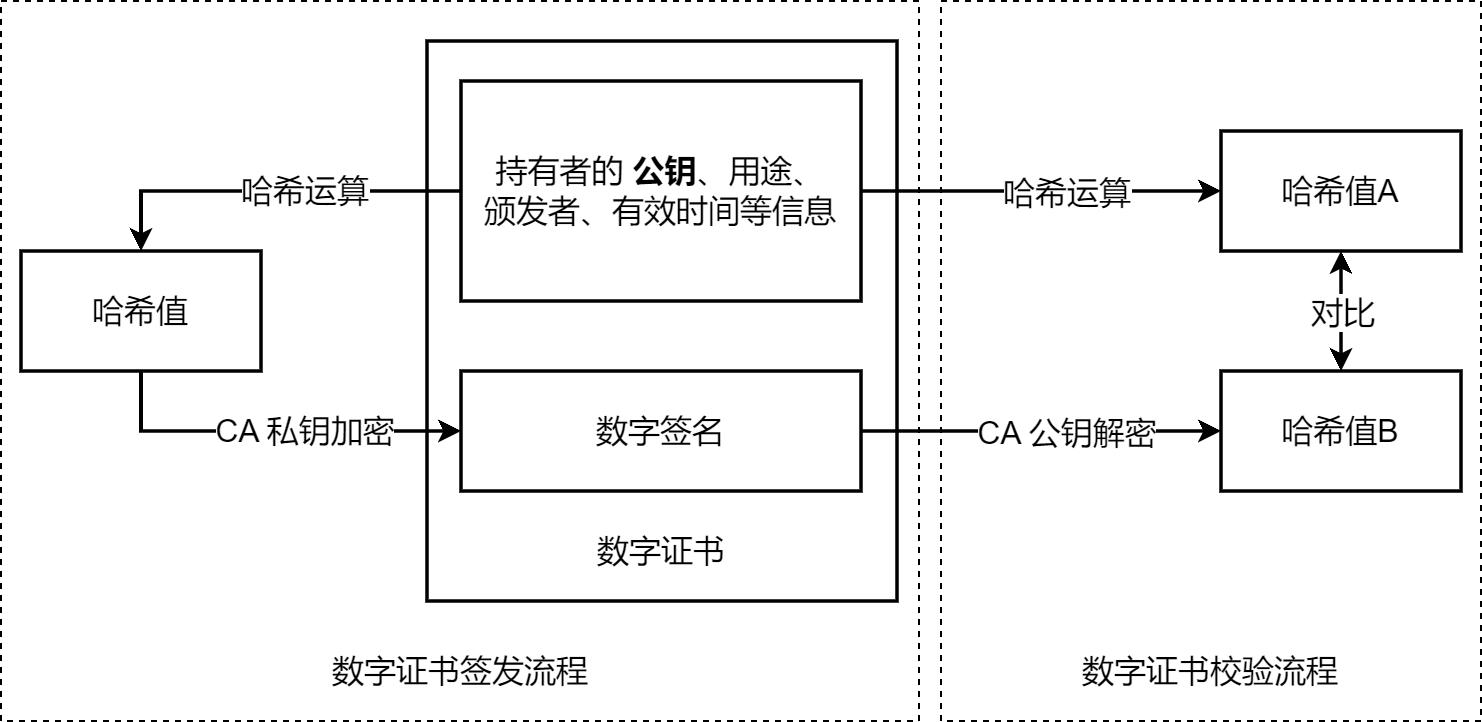

The diagram above was exported from draw.io. Its source (the exported page's mxGraphModel, read from the mxfile embedded in the PNG):
<mxGraphModel dx="1036" dy="614" grid="1" gridSize="10" guides="1" tooltips="1" connect="1" arrows="1" fold="1" page="1" pageScale="1" pageWidth="827" pageHeight="1169" background="#FFFFFF" math="0" shadow="0">
  <root>
    <mxCell id="0" />
    <mxCell id="1" parent="0" />
    <mxCell id="cOP0XlTUdwxYY87A7ADx-3" value="" style="rounded=0;whiteSpace=wrap;html=1;fontSize=16;fillColor=none;dashed=1;" parent="1" vertex="1">
      <mxGeometry x="20" y="280" width="459" height="360" as="geometry" />
    </mxCell>
    <mxCell id="cOP0XlTUdwxYY87A7ADx-4" value="" style="rounded=0;whiteSpace=wrap;html=1;fontSize=16;fillColor=none;dashed=1;shadow=0;" parent="1" vertex="1">
      <mxGeometry x="490" y="280" width="270" height="360" as="geometry" />
    </mxCell>
    <mxCell id="t5zPtL40V_wSHVy7BUpU-15" value="" style="rounded=0;whiteSpace=wrap;html=1;fontSize=16;strokeWidth=1.75;" parent="1" vertex="1">
      <mxGeometry x="233" y="300" width="235" height="280" as="geometry" />
    </mxCell>
    <mxCell id="t5zPtL40V_wSHVy7BUpU-3" value="哈希运算" style="edgeStyle=orthogonalEdgeStyle;rounded=0;orthogonalLoop=1;jettySize=auto;html=1;fontSize=16;entryX=0.5;entryY=0;entryDx=0;entryDy=0;strokeWidth=1.75;" parent="1" source="t5zPtL40V_wSHVy7BUpU-1" target="t5zPtL40V_wSHVy7BUpU-2" edge="1">
      <mxGeometry x="-0.1808" relative="1" as="geometry">
        <Array as="points">
          <mxPoint x="90" y="375" />
        </Array>
        <mxPoint as="offset" />
      </mxGeometry>
    </mxCell>
    <mxCell id="t5zPtL40V_wSHVy7BUpU-1" value="持有者的 &lt;b&gt;公钥&lt;/b&gt;、用途、&lt;br&gt;颁发者、有效时间等信息" style="rounded=0;whiteSpace=wrap;html=1;fontSize=16;strokeWidth=1.75;" parent="1" vertex="1">
      <mxGeometry x="250" y="320" width="200" height="110" as="geometry" />
    </mxCell>
    <mxCell id="t5zPtL40V_wSHVy7BUpU-5" value="CA 私钥加密" style="edgeStyle=orthogonalEdgeStyle;rounded=0;orthogonalLoop=1;jettySize=auto;html=1;fontSize=16;exitX=0.5;exitY=1;exitDx=0;exitDy=0;strokeWidth=1.75;" parent="1" source="t5zPtL40V_wSHVy7BUpU-2" target="t5zPtL40V_wSHVy7BUpU-4" edge="1">
      <mxGeometry x="0.1818" relative="1" as="geometry">
        <Array as="points">
          <mxPoint x="90" y="495" />
        </Array>
        <mxPoint as="offset" />
      </mxGeometry>
    </mxCell>
    <mxCell id="t5zPtL40V_wSHVy7BUpU-2" value="哈希值" style="rounded=0;whiteSpace=wrap;html=1;fontSize=16;strokeWidth=1.75;" parent="1" vertex="1">
      <mxGeometry x="30" y="405" width="120" height="60" as="geometry" />
    </mxCell>
    <mxCell id="t5zPtL40V_wSHVy7BUpU-4" value="数字签名" style="rounded=0;whiteSpace=wrap;html=1;fontSize=16;strokeWidth=1.75;" parent="1" vertex="1">
      <mxGeometry x="250" y="465" width="200" height="60" as="geometry" />
    </mxCell>
    <mxCell id="t5zPtL40V_wSHVy7BUpU-22" style="edgeStyle=orthogonalEdgeStyle;rounded=0;orthogonalLoop=1;jettySize=auto;html=1;entryX=0;entryY=0.5;entryDx=0;entryDy=0;fontSize=16;strokeWidth=1.75;" parent="1" target="t5zPtL40V_wSHVy7BUpU-21" edge="1">
      <mxGeometry relative="1" as="geometry">
        <mxPoint x="450" y="375" as="sourcePoint" />
      </mxGeometry>
    </mxCell>
    <mxCell id="t5zPtL40V_wSHVy7BUpU-24" value="哈希运算" style="edgeLabel;html=1;align=center;verticalAlign=middle;resizable=0;points=[];fontSize=16;" parent="t5zPtL40V_wSHVy7BUpU-22" vertex="1" connectable="0">
      <mxGeometry x="0.1827" y="1" relative="1" as="geometry">
        <mxPoint x="-4" y="1" as="offset" />
      </mxGeometry>
    </mxCell>
    <mxCell id="t5zPtL40V_wSHVy7BUpU-26" style="edgeStyle=orthogonalEdgeStyle;rounded=0;orthogonalLoop=1;jettySize=auto;html=1;entryX=0;entryY=0.5;entryDx=0;entryDy=0;fontSize=16;strokeWidth=1.75;" parent="1" target="t5zPtL40V_wSHVy7BUpU-25" edge="1">
      <mxGeometry relative="1" as="geometry">
        <mxPoint x="450" y="495" as="sourcePoint" />
      </mxGeometry>
    </mxCell>
    <mxCell id="t5zPtL40V_wSHVy7BUpU-27" value="CA 公钥解密" style="edgeLabel;html=1;align=center;verticalAlign=middle;resizable=0;points=[];fontSize=16;" parent="t5zPtL40V_wSHVy7BUpU-26" vertex="1" connectable="0">
      <mxGeometry x="-0.0874" y="1" relative="1" as="geometry">
        <mxPoint x="20" y="1" as="offset" />
      </mxGeometry>
    </mxCell>
    <mxCell id="t5zPtL40V_wSHVy7BUpU-28" style="edgeStyle=orthogonalEdgeStyle;rounded=0;orthogonalLoop=1;jettySize=auto;html=1;exitX=0.5;exitY=1;exitDx=0;exitDy=0;fontSize=16;startArrow=classic;startFill=1;strokeWidth=1.75;" parent="1" source="t5zPtL40V_wSHVy7BUpU-21" target="t5zPtL40V_wSHVy7BUpU-25" edge="1">
      <mxGeometry relative="1" as="geometry" />
    </mxCell>
    <mxCell id="t5zPtL40V_wSHVy7BUpU-29" value="对比" style="edgeLabel;html=1;align=center;verticalAlign=middle;resizable=0;points=[];fontSize=16;" parent="t5zPtL40V_wSHVy7BUpU-28" vertex="1" connectable="0">
      <mxGeometry x="0.0694" relative="1" as="geometry">
        <mxPoint y="-2" as="offset" />
      </mxGeometry>
    </mxCell>
    <mxCell id="t5zPtL40V_wSHVy7BUpU-21" value="哈希值A" style="rounded=0;whiteSpace=wrap;html=1;fontSize=16;strokeWidth=1.75;" parent="1" vertex="1">
      <mxGeometry x="630" y="345" width="120" height="60" as="geometry" />
    </mxCell>
    <mxCell id="t5zPtL40V_wSHVy7BUpU-25" value="哈希值B" style="rounded=0;whiteSpace=wrap;html=1;fontSize=16;strokeWidth=1.75;" parent="1" vertex="1">
      <mxGeometry x="630" y="465" width="120" height="60" as="geometry" />
    </mxCell>
    <mxCell id="cOP0XlTUdwxYY87A7ADx-1" value="数字证书" style="text;html=1;strokeColor=none;fillColor=none;align=center;verticalAlign=middle;whiteSpace=wrap;rounded=0;fontSize=16;" parent="1" vertex="1">
      <mxGeometry x="298" y="540" width="105" height="30" as="geometry" />
    </mxCell>
    <mxCell id="cOP0XlTUdwxYY87A7ADx-5" value="数字证书签发流程" style="text;html=1;strokeColor=none;fillColor=none;align=center;verticalAlign=middle;whiteSpace=wrap;rounded=0;fontSize=16;" parent="1" vertex="1">
      <mxGeometry x="155" y="600" width="190" height="30" as="geometry" />
    </mxCell>
    <mxCell id="cOP0XlTUdwxYY87A7ADx-6" value="数字证书校验流程" style="text;html=1;strokeColor=none;fillColor=none;align=center;verticalAlign=middle;whiteSpace=wrap;rounded=0;fontSize=16;" parent="1" vertex="1">
      <mxGeometry x="530" y="600" width="190" height="30" as="geometry" />
    </mxCell>
  </root>
</mxGraphModel>